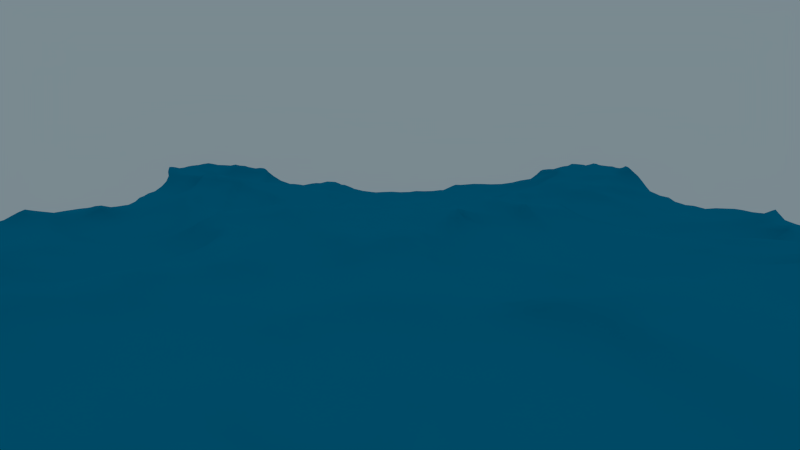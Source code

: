 # Source: wave.blend  (saved by Blender 2.60.7; exported with 4.5.12 LTS)
import bpy
from mathutils import Matrix  # noqa: F401  (used for matrix-valued properties, if any)

bpy.ops.wm.read_factory_settings(use_empty=True)
scene = bpy.context.scene
scene.name = 'Scene'

# ---- collections
col_collection_1 = bpy.data.collections.new('Collection 1'); scene.collection.children.link(col_collection_1)

# ---- materials (node trees are filled in below, after node groups)
mat_material = bpy.data.materials.new('Material')
mat_material.alpha_threshold = 0.0
mat_material.use_transparent_shadow = False
mat_material.diffuse_color = (0.0, 0.1195, 0.2203, 1.0)
mat_material.roughness = 0.5
mat_material.specular_intensity = 0.0
mat_material.line_color = (0.0, 0.0, 0.0, 1.0)

# ---- material node trees

# ---- world
world_world = bpy.data.worlds.new('World'); scene.world = world_world
world_world.color = (0.1933, 0.2518, 0.281)
world_world.use_sun_shadow = False
world_world.sun_shadow_jitter_overblur = 0.0
world_world.cycles.sampling_method = 'MANUAL'
world_world.cycles.sample_map_resolution = 256
world_world.light_settings.distance = 5.0

# ---- cameras
cam_camera_002 = bpy.data.cameras.new('Camera.002')
cam_camera_002.clip_end = 100.0
cam_camera_002.lens = 16.0
cam_camera_002.sensor_width = 32.0
cam_camera_002.sensor_height = 18.0
cam_camera_002.lens_unit = 'FOV'
cam_camera_002.dof.focus_distance = 0.0
cam_camera_002.dof.aperture_fstop = 128.0

# ---- lights
light_lamp = bpy.data.lights.new('Lamp', 'SUN')
light_lamp.transmission_factor = 0.0
light_lamp.cutoff_distance = 30.0
light_lamp.use_shadow = False
light_lamp.angle = 1.571
light_lamp.energy = 1.0
light_lamp.shadow_buffer_clip_start = 1.001
light_lamp.shadow_soft_size = 1.0
light_lamp.shadow_cascade_max_distance = 1000.0
light_lamp.cycles.use_multiple_importance_sampling = False

# ---- meshes
me_plane = bpy.data.meshes.new('Plane')
me_plane.from_pydata([(1.0, 1.0, 0.0), (1.0, -1.0, 0.0), (-1.0, -1.0, 0.0), (-1.0, 1.0, 0.0), (-8.941e-08, -1.0, 0.0), (1.0, 0.0, 0.0), (1.49e-07, 1.0, 0.0), (-1.0, 2.682e-07, 0.0), (2.98e-08, 1.341e-07, 0.0)], [], [(6, 3, 7, 8), (0, 6, 8, 5), (8, 7, 2, 4), (5, 8, 4, 1)])
me_plane.materials.append(mat_material)
me_plane.use_remesh_preserve_volume = False
me_plane.use_remesh_preserve_attributes = False
me_plane.use_mirror_vertex_groups = False
me_plane.update()

# ---- objects
ob_camera = bpy.data.objects.new('Camera', cam_camera_002)
ob_plane = bpy.data.objects.new('Plane', me_plane)
ob_lamp = bpy.data.objects.new('Lamp', light_lamp)

# ---- transforms, parenting, visibility, modifiers, constraints
ob_camera.location = (12.13, 0.0, 1.0)
ob_camera.rotation_euler = (1.358, 9.215e-09, 1.571)
ob_camera.lineart.crease_threshold = 0.0
ob_plane.location = (0.0, 0.0, -1.319)
ob_plane.scale = (0.385, 0.385, 0.385)
ob_plane.lineart.crease_threshold = 0.0
_m = ob_plane.modifiers.new('Ocean', 'OCEAN')
_m.use_foam = True
_m.resolution = 8
_m.viewport_resolution = 8
_m.spatial_size = 60
_m.wind_velocity = 50.0
_m.wave_scale_min = 0.001
_m.wave_scale = 2.5
_m.depth = 250.0
_m.foam_coverage = 0.01
_m.foam_layer_name = 'foam'
_m.choppiness = 1.5
_m.time = 0.0
_m.frame_end = 50
_m.filepath = '[user-redacted]/Desktop/ocean/'
ob_lamp.location = (4.076, 1.005, 20.81)
ob_lamp.lock_rotations_4d = False
ob_lamp.empty_display_type = 'ARROWS'
ob_lamp.color = (0.0, 0.0, 0.0, 0.0)
ob_lamp.lineart.crease_threshold = 0.0

# ---- collection membership
col_collection_1.objects.link(ob_camera)
col_collection_1.objects.link(ob_plane)
col_collection_1.objects.link(ob_lamp)

# ---- scene / render settings (as saved in the file)
scene.camera = ob_camera
scene.frame_start = 1; scene.frame_end = 250; scene.frame_set(1)
scene.render.engine = 'BLENDER_EEVEE_NEXT'
scene.render.image_settings.color_mode = 'RGB'
scene.render.image_settings.compression = 0
scene.render.resolution_x = 1280
scene.render.resolution_y = 720
scene.render.dither_intensity = 0.0
scene.render.bake_margin = 2
scene.render.bake_bias = 0.0
scene.cycles.use_denoising = False
scene.cycles.samples = 10
scene.cycles.sampling_pattern = 'TABULATED_SOBOL'
scene.cycles.light_sampling_threshold = 0.0
scene.cycles.use_adaptive_sampling = False
scene.cycles.use_light_tree = False
scene.cycles.blur_glossy = 0.0
scene.cycles.volume_bounces = 1
scene.cycles.pixel_filter_type = 'GAUSSIAN'
scene.cycles.sample_clamp_indirect = 0.0
scene.view_settings.view_transform = 'Standard'
bpy.context.view_layer.update()
